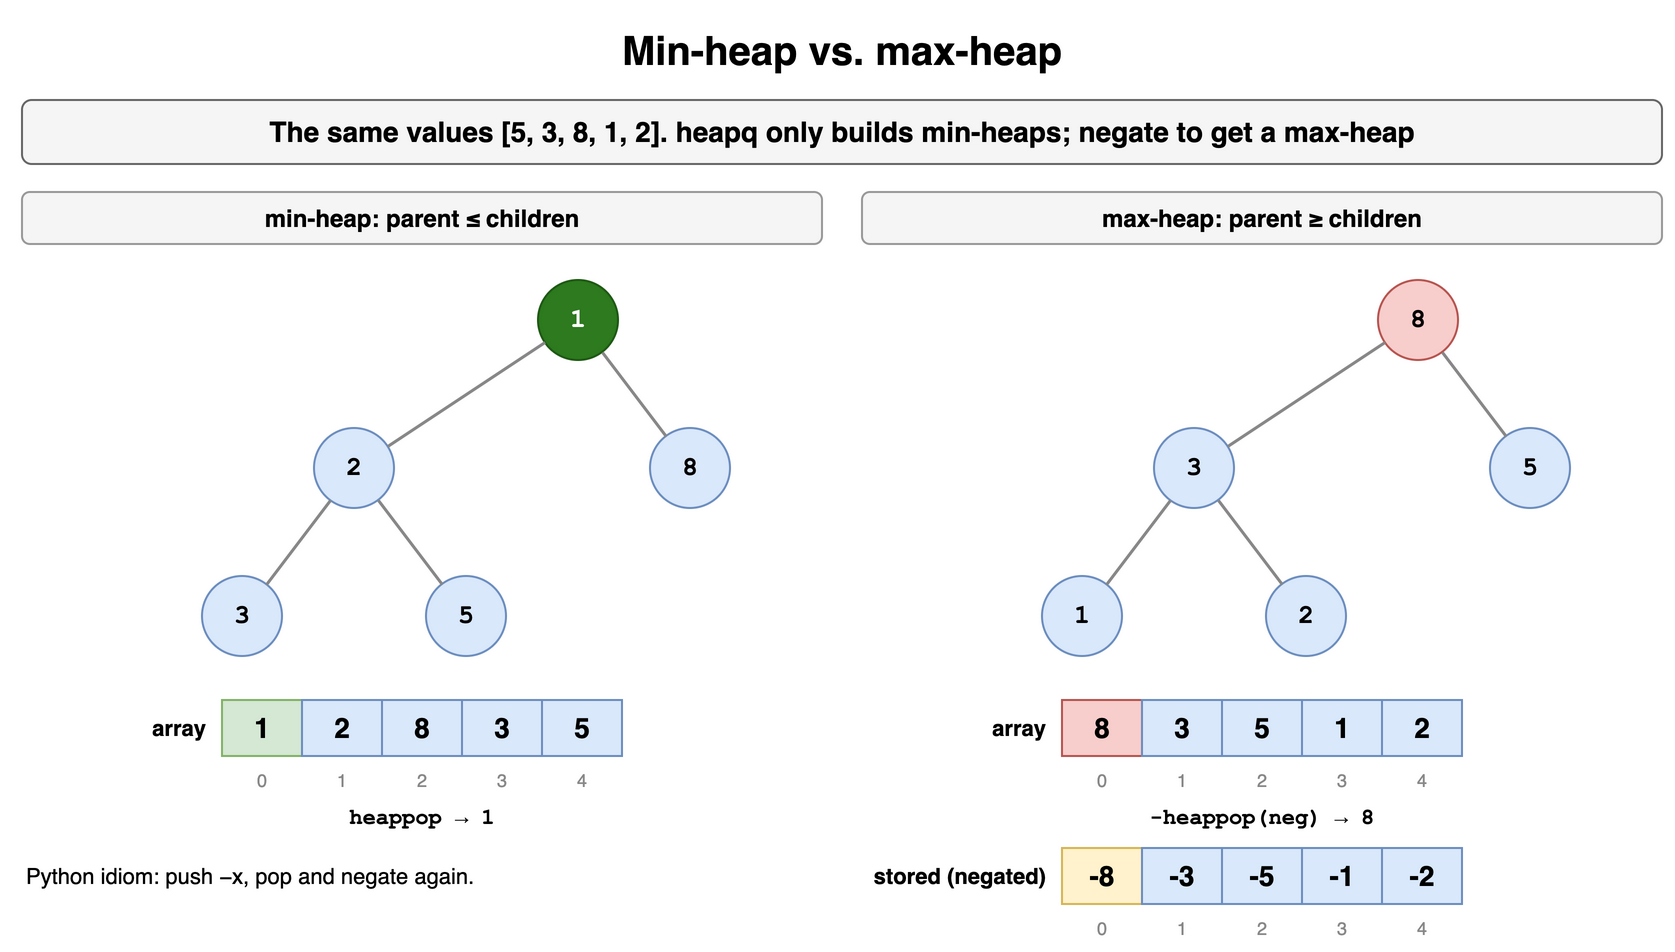

The diagram above was exported from draw.io. Its source (the exported page's mxGraphModel, read from the mxfile embedded in the PNG):
<mxGraphModel dx="900" dy="470" grid="1" gridSize="10" guides="1" tooltips="1" connect="1" arrows="1" fold="1" page="1" pageScale="1" pageWidth="900" pageHeight="470" math="0" shadow="0">
  <root>
    <mxCell id="0" />
    <mxCell id="1" parent="0" />
    <mxCell id="h2c1" value="Min-heap vs. max-heap" style="text;html=1;align=center;verticalAlign=middle;whiteSpace=wrap;fontSize=20;fontStyle=1;" vertex="1" parent="1">
      <mxGeometry x="40" y="10" width="820" height="30" as="geometry" />
    </mxCell>
    <mxCell id="h2c2" value="The same values [5, 3, 8, 1, 2]. heapq only builds min-heaps; negate to get a max-heap" style="rounded=1;whiteSpace=wrap;html=1;fillColor=#f5f5f5;strokeColor=#666666;fontStyle=1;fontSize=14;" vertex="1" parent="1">
      <mxGeometry x="40" y="50" width="820" height="32" as="geometry" />
    </mxCell>
    <mxCell id="h2c3" value="&lt;b&gt;min-heap: parent ≤ children&lt;/b&gt;" style="rounded=1;whiteSpace=wrap;html=1;fillColor=#f5f5f5;strokeColor=#999999;fontSize=12;" vertex="1" parent="1">
      <mxGeometry x="40" y="96" width="400" height="26" as="geometry" />
    </mxCell>
    <mxCell id="h2c4" value="3" style="ellipse;whiteSpace=wrap;html=1;fontStyle=1;fontSize=13;fontFamily=Courier New;fillColor=#dae8fc;strokeColor=#6c8ebf;" vertex="1" parent="1">
      <mxGeometry x="130.0" y="288.0" width="40" height="40" as="geometry" />
    </mxCell>
    <mxCell id="h2c5" value="2" style="ellipse;whiteSpace=wrap;html=1;fontStyle=1;fontSize=13;fontFamily=Courier New;fillColor=#dae8fc;strokeColor=#6c8ebf;" vertex="1" parent="1">
      <mxGeometry x="186.0" y="214.0" width="40" height="40" as="geometry" />
    </mxCell>
    <mxCell id="h2c6" value="5" style="ellipse;whiteSpace=wrap;html=1;fontStyle=1;fontSize=13;fontFamily=Courier New;fillColor=#dae8fc;strokeColor=#6c8ebf;" vertex="1" parent="1">
      <mxGeometry x="242.0" y="288.0" width="40" height="40" as="geometry" />
    </mxCell>
    <mxCell id="h2c7" value="" style="endArrow=none;html=1;strokeWidth=1.5;strokeColor=#888888;" edge="1" parent="1" source="h2c5" target="h2c4">
      <mxGeometry relative="1" as="geometry" />
    </mxCell>
    <mxCell id="h2c8" value="" style="endArrow=none;html=1;strokeWidth=1.5;strokeColor=#888888;" edge="1" parent="1" source="h2c5" target="h2c6">
      <mxGeometry relative="1" as="geometry" />
    </mxCell>
    <mxCell id="h2c9" value="1" style="ellipse;whiteSpace=wrap;html=1;fontStyle=1;fontSize=13;fontFamily=Courier New;fillColor=#2d7a1f;strokeColor=#1f5a14;fontColor=#ffffff;" vertex="1" parent="1">
      <mxGeometry x="298.0" y="140.0" width="40" height="40" as="geometry" />
    </mxCell>
    <mxCell id="h2c10" value="8" style="ellipse;whiteSpace=wrap;html=1;fontStyle=1;fontSize=13;fontFamily=Courier New;fillColor=#dae8fc;strokeColor=#6c8ebf;" vertex="1" parent="1">
      <mxGeometry x="354.0" y="214.0" width="40" height="40" as="geometry" />
    </mxCell>
    <mxCell id="h2c11" value="" style="endArrow=none;html=1;strokeWidth=1.5;strokeColor=#888888;" edge="1" parent="1" source="h2c9" target="h2c5">
      <mxGeometry relative="1" as="geometry" />
    </mxCell>
    <mxCell id="h2c12" value="" style="endArrow=none;html=1;strokeWidth=1.5;strokeColor=#888888;" edge="1" parent="1" source="h2c9" target="h2c10">
      <mxGeometry relative="1" as="geometry" />
    </mxCell>
    <mxCell id="h2c13" value="array" style="text;html=1;whiteSpace=wrap;fontSize=11;align=right;verticalAlign=middle;fontStyle=1;" vertex="1" parent="1">
      <mxGeometry x="74" y="350" width="60" height="28" as="geometry" />
    </mxCell>
    <mxCell id="h2c14" value="1" style="rounded=0;whiteSpace=wrap;html=1;fontStyle=1;fontSize=14;fillColor=#d5e8d4;strokeColor=#82b366;" vertex="1" parent="1">
      <mxGeometry x="140" y="350" width="40" height="28" as="geometry" />
    </mxCell>
    <mxCell id="h2c15" value="2" style="rounded=0;whiteSpace=wrap;html=1;fontStyle=1;fontSize=14;fillColor=#dae8fc;strokeColor=#6c8ebf;" vertex="1" parent="1">
      <mxGeometry x="180" y="350" width="40" height="28" as="geometry" />
    </mxCell>
    <mxCell id="h2c16" value="8" style="rounded=0;whiteSpace=wrap;html=1;fontStyle=1;fontSize=14;fillColor=#dae8fc;strokeColor=#6c8ebf;" vertex="1" parent="1">
      <mxGeometry x="220" y="350" width="40" height="28" as="geometry" />
    </mxCell>
    <mxCell id="h2c17" value="3" style="rounded=0;whiteSpace=wrap;html=1;fontStyle=1;fontSize=14;fillColor=#dae8fc;strokeColor=#6c8ebf;" vertex="1" parent="1">
      <mxGeometry x="260" y="350" width="40" height="28" as="geometry" />
    </mxCell>
    <mxCell id="h2c18" value="5" style="rounded=0;whiteSpace=wrap;html=1;fontStyle=1;fontSize=14;fillColor=#dae8fc;strokeColor=#6c8ebf;" vertex="1" parent="1">
      <mxGeometry x="300" y="350" width="40" height="28" as="geometry" />
    </mxCell>
    <mxCell id="h2c19" value="0" style="text;html=1;whiteSpace=wrap;fontSize=11;fontSize=9;align=center;fontColor=#888888;" vertex="1" parent="1">
      <mxGeometry x="140" y="378" width="40" height="13" as="geometry" />
    </mxCell>
    <mxCell id="h2c20" value="1" style="text;html=1;whiteSpace=wrap;fontSize=11;fontSize=9;align=center;fontColor=#888888;" vertex="1" parent="1">
      <mxGeometry x="180" y="378" width="40" height="13" as="geometry" />
    </mxCell>
    <mxCell id="h2c21" value="2" style="text;html=1;whiteSpace=wrap;fontSize=11;fontSize=9;align=center;fontColor=#888888;" vertex="1" parent="1">
      <mxGeometry x="220" y="378" width="40" height="13" as="geometry" />
    </mxCell>
    <mxCell id="h2c22" value="3" style="text;html=1;whiteSpace=wrap;fontSize=11;fontSize=9;align=center;fontColor=#888888;" vertex="1" parent="1">
      <mxGeometry x="260" y="378" width="40" height="13" as="geometry" />
    </mxCell>
    <mxCell id="h2c23" value="4" style="text;html=1;whiteSpace=wrap;fontSize=11;fontSize=9;align=center;fontColor=#888888;" vertex="1" parent="1">
      <mxGeometry x="300" y="378" width="40" height="13" as="geometry" />
    </mxCell>
    <mxCell id="h2c24" value="heappop → 1" style="text;html=1;whiteSpace=wrap;fontSize=11;align=center;fontStyle=1;fontFamily=Courier New;" vertex="1" parent="1">
      <mxGeometry x="40" y="396" width="400" height="20" as="geometry" />
    </mxCell>
    <mxCell id="h2c25" value="&lt;b&gt;max-heap: parent ≥ children&lt;/b&gt;" style="rounded=1;whiteSpace=wrap;html=1;fillColor=#f5f5f5;strokeColor=#999999;fontSize=12;" vertex="1" parent="1">
      <mxGeometry x="460" y="96" width="400" height="26" as="geometry" />
    </mxCell>
    <mxCell id="h2c26" value="1" style="ellipse;whiteSpace=wrap;html=1;fontStyle=1;fontSize=13;fontFamily=Courier New;fillColor=#dae8fc;strokeColor=#6c8ebf;" vertex="1" parent="1">
      <mxGeometry x="550.0" y="288.0" width="40" height="40" as="geometry" />
    </mxCell>
    <mxCell id="h2c27" value="3" style="ellipse;whiteSpace=wrap;html=1;fontStyle=1;fontSize=13;fontFamily=Courier New;fillColor=#dae8fc;strokeColor=#6c8ebf;" vertex="1" parent="1">
      <mxGeometry x="606.0" y="214.0" width="40" height="40" as="geometry" />
    </mxCell>
    <mxCell id="h2c28" value="2" style="ellipse;whiteSpace=wrap;html=1;fontStyle=1;fontSize=13;fontFamily=Courier New;fillColor=#dae8fc;strokeColor=#6c8ebf;" vertex="1" parent="1">
      <mxGeometry x="662.0" y="288.0" width="40" height="40" as="geometry" />
    </mxCell>
    <mxCell id="h2c29" value="" style="endArrow=none;html=1;strokeWidth=1.5;strokeColor=#888888;" edge="1" parent="1" source="h2c27" target="h2c26">
      <mxGeometry relative="1" as="geometry" />
    </mxCell>
    <mxCell id="h2c30" value="" style="endArrow=none;html=1;strokeWidth=1.5;strokeColor=#888888;" edge="1" parent="1" source="h2c27" target="h2c28">
      <mxGeometry relative="1" as="geometry" />
    </mxCell>
    <mxCell id="h2c31" value="8" style="ellipse;whiteSpace=wrap;html=1;fontStyle=1;fontSize=13;fontFamily=Courier New;fillColor=#f8cecc;strokeColor=#b85450;" vertex="1" parent="1">
      <mxGeometry x="718.0" y="140.0" width="40" height="40" as="geometry" />
    </mxCell>
    <mxCell id="h2c32" value="5" style="ellipse;whiteSpace=wrap;html=1;fontStyle=1;fontSize=13;fontFamily=Courier New;fillColor=#dae8fc;strokeColor=#6c8ebf;" vertex="1" parent="1">
      <mxGeometry x="774.0" y="214.0" width="40" height="40" as="geometry" />
    </mxCell>
    <mxCell id="h2c33" value="" style="endArrow=none;html=1;strokeWidth=1.5;strokeColor=#888888;" edge="1" parent="1" source="h2c31" target="h2c27">
      <mxGeometry relative="1" as="geometry" />
    </mxCell>
    <mxCell id="h2c34" value="" style="endArrow=none;html=1;strokeWidth=1.5;strokeColor=#888888;" edge="1" parent="1" source="h2c31" target="h2c32">
      <mxGeometry relative="1" as="geometry" />
    </mxCell>
    <mxCell id="h2c35" value="array" style="text;html=1;whiteSpace=wrap;fontSize=11;align=right;verticalAlign=middle;fontStyle=1;" vertex="1" parent="1">
      <mxGeometry x="494" y="350" width="60" height="28" as="geometry" />
    </mxCell>
    <mxCell id="h2c36" value="8" style="rounded=0;whiteSpace=wrap;html=1;fontStyle=1;fontSize=14;fillColor=#f8cecc;strokeColor=#b85450;" vertex="1" parent="1">
      <mxGeometry x="560" y="350" width="40" height="28" as="geometry" />
    </mxCell>
    <mxCell id="h2c37" value="3" style="rounded=0;whiteSpace=wrap;html=1;fontStyle=1;fontSize=14;fillColor=#dae8fc;strokeColor=#6c8ebf;" vertex="1" parent="1">
      <mxGeometry x="600" y="350" width="40" height="28" as="geometry" />
    </mxCell>
    <mxCell id="h2c38" value="5" style="rounded=0;whiteSpace=wrap;html=1;fontStyle=1;fontSize=14;fillColor=#dae8fc;strokeColor=#6c8ebf;" vertex="1" parent="1">
      <mxGeometry x="640" y="350" width="40" height="28" as="geometry" />
    </mxCell>
    <mxCell id="h2c39" value="1" style="rounded=0;whiteSpace=wrap;html=1;fontStyle=1;fontSize=14;fillColor=#dae8fc;strokeColor=#6c8ebf;" vertex="1" parent="1">
      <mxGeometry x="680" y="350" width="40" height="28" as="geometry" />
    </mxCell>
    <mxCell id="h2c40" value="2" style="rounded=0;whiteSpace=wrap;html=1;fontStyle=1;fontSize=14;fillColor=#dae8fc;strokeColor=#6c8ebf;" vertex="1" parent="1">
      <mxGeometry x="720" y="350" width="40" height="28" as="geometry" />
    </mxCell>
    <mxCell id="h2c41" value="0" style="text;html=1;whiteSpace=wrap;fontSize=11;fontSize=9;align=center;fontColor=#888888;" vertex="1" parent="1">
      <mxGeometry x="560" y="378" width="40" height="13" as="geometry" />
    </mxCell>
    <mxCell id="h2c42" value="1" style="text;html=1;whiteSpace=wrap;fontSize=11;fontSize=9;align=center;fontColor=#888888;" vertex="1" parent="1">
      <mxGeometry x="600" y="378" width="40" height="13" as="geometry" />
    </mxCell>
    <mxCell id="h2c43" value="2" style="text;html=1;whiteSpace=wrap;fontSize=11;fontSize=9;align=center;fontColor=#888888;" vertex="1" parent="1">
      <mxGeometry x="640" y="378" width="40" height="13" as="geometry" />
    </mxCell>
    <mxCell id="h2c44" value="3" style="text;html=1;whiteSpace=wrap;fontSize=11;fontSize=9;align=center;fontColor=#888888;" vertex="1" parent="1">
      <mxGeometry x="680" y="378" width="40" height="13" as="geometry" />
    </mxCell>
    <mxCell id="h2c45" value="4" style="text;html=1;whiteSpace=wrap;fontSize=11;fontSize=9;align=center;fontColor=#888888;" vertex="1" parent="1">
      <mxGeometry x="720" y="378" width="40" height="13" as="geometry" />
    </mxCell>
    <mxCell id="h2c46" value="-heappop(neg) → 8" style="text;html=1;whiteSpace=wrap;fontSize=11;align=center;fontStyle=1;fontFamily=Courier New;" vertex="1" parent="1">
      <mxGeometry x="460" y="396" width="400" height="20" as="geometry" />
    </mxCell>
    <mxCell id="h2c47" value="stored (negated)" style="text;html=1;whiteSpace=wrap;fontSize=11;align=right;verticalAlign=middle;fontStyle=1;" vertex="1" parent="1">
      <mxGeometry x="444" y="424" width="110" height="28" as="geometry" />
    </mxCell>
    <mxCell id="h2c48" value="-8" style="rounded=0;whiteSpace=wrap;html=1;fontStyle=1;fontSize=14;fillColor=#fff2cc;strokeColor=#d6b656;" vertex="1" parent="1">
      <mxGeometry x="560" y="424" width="40" height="28" as="geometry" />
    </mxCell>
    <mxCell id="h2c49" value="-3" style="rounded=0;whiteSpace=wrap;html=1;fontStyle=1;fontSize=14;fillColor=#dae8fc;strokeColor=#6c8ebf;" vertex="1" parent="1">
      <mxGeometry x="600" y="424" width="40" height="28" as="geometry" />
    </mxCell>
    <mxCell id="h2c50" value="-5" style="rounded=0;whiteSpace=wrap;html=1;fontStyle=1;fontSize=14;fillColor=#dae8fc;strokeColor=#6c8ebf;" vertex="1" parent="1">
      <mxGeometry x="640" y="424" width="40" height="28" as="geometry" />
    </mxCell>
    <mxCell id="h2c51" value="-1" style="rounded=0;whiteSpace=wrap;html=1;fontStyle=1;fontSize=14;fillColor=#dae8fc;strokeColor=#6c8ebf;" vertex="1" parent="1">
      <mxGeometry x="680" y="424" width="40" height="28" as="geometry" />
    </mxCell>
    <mxCell id="h2c52" value="-2" style="rounded=0;whiteSpace=wrap;html=1;fontStyle=1;fontSize=14;fillColor=#dae8fc;strokeColor=#6c8ebf;" vertex="1" parent="1">
      <mxGeometry x="720" y="424" width="40" height="28" as="geometry" />
    </mxCell>
    <mxCell id="h2c53" value="0" style="text;html=1;whiteSpace=wrap;fontSize=11;fontSize=9;align=center;fontColor=#888888;" vertex="1" parent="1">
      <mxGeometry x="560" y="452" width="40" height="13" as="geometry" />
    </mxCell>
    <mxCell id="h2c54" value="1" style="text;html=1;whiteSpace=wrap;fontSize=11;fontSize=9;align=center;fontColor=#888888;" vertex="1" parent="1">
      <mxGeometry x="600" y="452" width="40" height="13" as="geometry" />
    </mxCell>
    <mxCell id="h2c55" value="2" style="text;html=1;whiteSpace=wrap;fontSize=11;fontSize=9;align=center;fontColor=#888888;" vertex="1" parent="1">
      <mxGeometry x="640" y="452" width="40" height="13" as="geometry" />
    </mxCell>
    <mxCell id="h2c56" value="3" style="text;html=1;whiteSpace=wrap;fontSize=11;fontSize=9;align=center;fontColor=#888888;" vertex="1" parent="1">
      <mxGeometry x="680" y="452" width="40" height="13" as="geometry" />
    </mxCell>
    <mxCell id="h2c57" value="4" style="text;html=1;whiteSpace=wrap;fontSize=11;fontSize=9;align=center;fontColor=#888888;" vertex="1" parent="1">
      <mxGeometry x="720" y="452" width="40" height="13" as="geometry" />
    </mxCell>
    <mxCell id="h2c58" value="Python idiom: push −x, pop and negate again." style="text;html=1;whiteSpace=wrap;fontSize=11;align=left;verticalAlign=middle;" vertex="1" parent="1">
      <mxGeometry x="40" y="424" width="380" height="28" as="geometry" />
    </mxCell>
  </root>
</mxGraphModel>